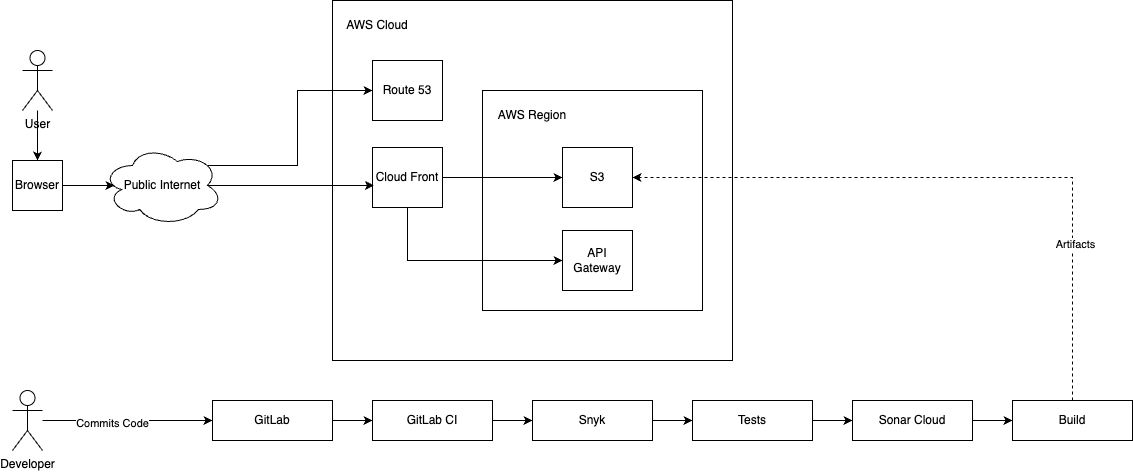

The diagram above was exported from draw.io. Its source (the exported page's mxGraphModel, read from the mxfile embedded in the PNG):
<mxGraphModel dx="1266" dy="650" grid="1" gridSize="10" guides="1" tooltips="1" connect="1" arrows="1" fold="1" page="1" pageScale="1" pageWidth="850" pageHeight="1100" math="0" shadow="0">
  <root>
    <mxCell id="0" />
    <mxCell id="1" parent="0" />
    <mxCell id="DwHTUwdWwvHwh_4NnhPt-7" style="edgeStyle=orthogonalEdgeStyle;rounded=0;orthogonalLoop=1;jettySize=auto;html=1;entryX=0.5;entryY=0;entryDx=0;entryDy=0;" edge="1" parent="1" source="DwHTUwdWwvHwh_4NnhPt-3" target="DwHTUwdWwvHwh_4NnhPt-4">
      <mxGeometry relative="1" as="geometry" />
    </mxCell>
    <mxCell id="DwHTUwdWwvHwh_4NnhPt-3" value="User" style="shape=umlActor;verticalLabelPosition=bottom;verticalAlign=top;html=1;outlineConnect=0;" vertex="1" parent="1">
      <mxGeometry x="50" y="130" width="30" height="60" as="geometry" />
    </mxCell>
    <mxCell id="DwHTUwdWwvHwh_4NnhPt-4" value="Browser" style="rounded=0;whiteSpace=wrap;html=1;" vertex="1" parent="1">
      <mxGeometry x="40" y="240" width="50" height="50" as="geometry" />
    </mxCell>
    <mxCell id="DwHTUwdWwvHwh_4NnhPt-5" value="Public Internet" style="ellipse;shape=cloud;whiteSpace=wrap;html=1;" vertex="1" parent="1">
      <mxGeometry x="130" y="225" width="120" height="80" as="geometry" />
    </mxCell>
    <mxCell id="DwHTUwdWwvHwh_4NnhPt-6" value="" style="group" vertex="1" connectable="0" parent="1">
      <mxGeometry x="360" y="80" width="400" height="360" as="geometry" />
    </mxCell>
    <mxCell id="DwHTUwdWwvHwh_4NnhPt-1" value="" style="rounded=0;whiteSpace=wrap;html=1;" vertex="1" parent="DwHTUwdWwvHwh_4NnhPt-6">
      <mxGeometry width="400" height="360" as="geometry" />
    </mxCell>
    <mxCell id="DwHTUwdWwvHwh_4NnhPt-2" value="AWS Cloud" style="text;html=1;align=center;verticalAlign=middle;whiteSpace=wrap;rounded=0;" vertex="1" parent="DwHTUwdWwvHwh_4NnhPt-6">
      <mxGeometry x="10" y="10" width="70" height="30" as="geometry" />
    </mxCell>
    <mxCell id="DwHTUwdWwvHwh_4NnhPt-10" value="Route 53" style="rounded=0;whiteSpace=wrap;html=1;" vertex="1" parent="DwHTUwdWwvHwh_4NnhPt-6">
      <mxGeometry x="40" y="60" width="70" height="60" as="geometry" />
    </mxCell>
    <mxCell id="DwHTUwdWwvHwh_4NnhPt-19" style="edgeStyle=orthogonalEdgeStyle;rounded=0;orthogonalLoop=1;jettySize=auto;html=1;entryX=0;entryY=0.5;entryDx=0;entryDy=0;" edge="1" parent="DwHTUwdWwvHwh_4NnhPt-6" source="DwHTUwdWwvHwh_4NnhPt-11" target="DwHTUwdWwvHwh_4NnhPt-15">
      <mxGeometry relative="1" as="geometry" />
    </mxCell>
    <mxCell id="DwHTUwdWwvHwh_4NnhPt-11" value="Cloud Front" style="rounded=0;whiteSpace=wrap;html=1;" vertex="1" parent="DwHTUwdWwvHwh_4NnhPt-6">
      <mxGeometry x="40" y="147" width="70" height="60" as="geometry" />
    </mxCell>
    <mxCell id="DwHTUwdWwvHwh_4NnhPt-12" value="&lt;div style=&quot;&quot;&gt;&lt;br&gt;&lt;/div&gt;" style="rounded=0;whiteSpace=wrap;html=1;align=left;" vertex="1" parent="DwHTUwdWwvHwh_4NnhPt-6">
      <mxGeometry x="150" y="90" width="220" height="220" as="geometry" />
    </mxCell>
    <mxCell id="DwHTUwdWwvHwh_4NnhPt-13" value="AWS Region" style="text;html=1;align=center;verticalAlign=middle;whiteSpace=wrap;rounded=0;" vertex="1" parent="DwHTUwdWwvHwh_4NnhPt-6">
      <mxGeometry x="160" y="100" width="80" height="30" as="geometry" />
    </mxCell>
    <mxCell id="DwHTUwdWwvHwh_4NnhPt-14" value="S3" style="rounded=0;whiteSpace=wrap;html=1;" vertex="1" parent="DwHTUwdWwvHwh_4NnhPt-6">
      <mxGeometry x="230" y="147" width="70" height="60" as="geometry" />
    </mxCell>
    <mxCell id="DwHTUwdWwvHwh_4NnhPt-15" value="API Gateway" style="rounded=0;whiteSpace=wrap;html=1;" vertex="1" parent="DwHTUwdWwvHwh_4NnhPt-6">
      <mxGeometry x="230" y="230" width="70" height="60" as="geometry" />
    </mxCell>
    <mxCell id="DwHTUwdWwvHwh_4NnhPt-18" style="edgeStyle=orthogonalEdgeStyle;rounded=0;orthogonalLoop=1;jettySize=auto;html=1;entryX=0;entryY=0.5;entryDx=0;entryDy=0;" edge="1" parent="DwHTUwdWwvHwh_4NnhPt-6" source="DwHTUwdWwvHwh_4NnhPt-11" target="DwHTUwdWwvHwh_4NnhPt-14">
      <mxGeometry relative="1" as="geometry" />
    </mxCell>
    <mxCell id="DwHTUwdWwvHwh_4NnhPt-20" style="edgeStyle=orthogonalEdgeStyle;rounded=0;orthogonalLoop=1;jettySize=auto;html=1;entryX=0;entryY=0.5;entryDx=0;entryDy=0;exitX=0.5;exitY=1;exitDx=0;exitDy=0;" edge="1" parent="DwHTUwdWwvHwh_4NnhPt-6" source="DwHTUwdWwvHwh_4NnhPt-11" target="DwHTUwdWwvHwh_4NnhPt-15">
      <mxGeometry relative="1" as="geometry" />
    </mxCell>
    <mxCell id="DwHTUwdWwvHwh_4NnhPt-8" style="edgeStyle=orthogonalEdgeStyle;rounded=0;orthogonalLoop=1;jettySize=auto;html=1;entryX=0.1;entryY=0.5;entryDx=0;entryDy=0;entryPerimeter=0;" edge="1" parent="1" source="DwHTUwdWwvHwh_4NnhPt-4" target="DwHTUwdWwvHwh_4NnhPt-5">
      <mxGeometry relative="1" as="geometry" />
    </mxCell>
    <mxCell id="DwHTUwdWwvHwh_4NnhPt-16" style="edgeStyle=orthogonalEdgeStyle;rounded=0;orthogonalLoop=1;jettySize=auto;html=1;entryX=0;entryY=0.5;entryDx=0;entryDy=0;exitX=0.88;exitY=0.25;exitDx=0;exitDy=0;exitPerimeter=0;" edge="1" parent="1" source="DwHTUwdWwvHwh_4NnhPt-5" target="DwHTUwdWwvHwh_4NnhPt-10">
      <mxGeometry relative="1" as="geometry" />
    </mxCell>
    <mxCell id="DwHTUwdWwvHwh_4NnhPt-17" style="edgeStyle=orthogonalEdgeStyle;rounded=0;orthogonalLoop=1;jettySize=auto;html=1;entryX=0.021;entryY=0.633;entryDx=0;entryDy=0;entryPerimeter=0;exitX=0.875;exitY=0.5;exitDx=0;exitDy=0;exitPerimeter=0;" edge="1" parent="1" source="DwHTUwdWwvHwh_4NnhPt-5" target="DwHTUwdWwvHwh_4NnhPt-11">
      <mxGeometry relative="1" as="geometry" />
    </mxCell>
    <mxCell id="DwHTUwdWwvHwh_4NnhPt-27" style="edgeStyle=orthogonalEdgeStyle;rounded=0;orthogonalLoop=1;jettySize=auto;html=1;entryX=0;entryY=0.5;entryDx=0;entryDy=0;" edge="1" parent="1" source="DwHTUwdWwvHwh_4NnhPt-21" target="DwHTUwdWwvHwh_4NnhPt-22">
      <mxGeometry relative="1" as="geometry" />
    </mxCell>
    <mxCell id="DwHTUwdWwvHwh_4NnhPt-21" value="GitLab" style="rounded=0;whiteSpace=wrap;html=1;" vertex="1" parent="1">
      <mxGeometry x="240" y="480" width="120" height="40" as="geometry" />
    </mxCell>
    <mxCell id="DwHTUwdWwvHwh_4NnhPt-28" style="edgeStyle=orthogonalEdgeStyle;rounded=0;orthogonalLoop=1;jettySize=auto;html=1;entryX=0;entryY=0.5;entryDx=0;entryDy=0;" edge="1" parent="1" source="DwHTUwdWwvHwh_4NnhPt-22" target="DwHTUwdWwvHwh_4NnhPt-23">
      <mxGeometry relative="1" as="geometry" />
    </mxCell>
    <mxCell id="DwHTUwdWwvHwh_4NnhPt-22" value="GitLab CI" style="rounded=0;whiteSpace=wrap;html=1;" vertex="1" parent="1">
      <mxGeometry x="400" y="480" width="120" height="40" as="geometry" />
    </mxCell>
    <mxCell id="DwHTUwdWwvHwh_4NnhPt-29" style="edgeStyle=orthogonalEdgeStyle;rounded=0;orthogonalLoop=1;jettySize=auto;html=1;entryX=0;entryY=0.5;entryDx=0;entryDy=0;" edge="1" parent="1" source="DwHTUwdWwvHwh_4NnhPt-23" target="DwHTUwdWwvHwh_4NnhPt-24">
      <mxGeometry relative="1" as="geometry" />
    </mxCell>
    <mxCell id="DwHTUwdWwvHwh_4NnhPt-23" value="Snyk" style="rounded=0;whiteSpace=wrap;html=1;" vertex="1" parent="1">
      <mxGeometry x="560" y="480" width="120" height="40" as="geometry" />
    </mxCell>
    <mxCell id="DwHTUwdWwvHwh_4NnhPt-30" style="edgeStyle=orthogonalEdgeStyle;rounded=0;orthogonalLoop=1;jettySize=auto;html=1;entryX=0;entryY=0.5;entryDx=0;entryDy=0;" edge="1" parent="1" source="DwHTUwdWwvHwh_4NnhPt-24" target="DwHTUwdWwvHwh_4NnhPt-25">
      <mxGeometry relative="1" as="geometry" />
    </mxCell>
    <mxCell id="DwHTUwdWwvHwh_4NnhPt-24" value="Tests" style="rounded=0;whiteSpace=wrap;html=1;" vertex="1" parent="1">
      <mxGeometry x="720" y="480" width="120" height="40" as="geometry" />
    </mxCell>
    <mxCell id="DwHTUwdWwvHwh_4NnhPt-31" style="edgeStyle=orthogonalEdgeStyle;rounded=0;orthogonalLoop=1;jettySize=auto;html=1;entryX=0;entryY=0.5;entryDx=0;entryDy=0;" edge="1" parent="1" source="DwHTUwdWwvHwh_4NnhPt-25" target="DwHTUwdWwvHwh_4NnhPt-26">
      <mxGeometry relative="1" as="geometry" />
    </mxCell>
    <mxCell id="DwHTUwdWwvHwh_4NnhPt-25" value="Sonar Cloud" style="rounded=0;whiteSpace=wrap;html=1;" vertex="1" parent="1">
      <mxGeometry x="880" y="480" width="120" height="40" as="geometry" />
    </mxCell>
    <mxCell id="DwHTUwdWwvHwh_4NnhPt-32" style="edgeStyle=orthogonalEdgeStyle;rounded=0;orthogonalLoop=1;jettySize=auto;html=1;entryX=1;entryY=0.5;entryDx=0;entryDy=0;dashed=1;" edge="1" parent="1" source="DwHTUwdWwvHwh_4NnhPt-26" target="DwHTUwdWwvHwh_4NnhPt-14">
      <mxGeometry relative="1" as="geometry">
        <Array as="points">
          <mxPoint x="1100" y="257" />
        </Array>
      </mxGeometry>
    </mxCell>
    <mxCell id="DwHTUwdWwvHwh_4NnhPt-38" value="Artifacts" style="edgeLabel;html=1;align=center;verticalAlign=middle;resizable=0;points=[];" vertex="1" connectable="0" parent="DwHTUwdWwvHwh_4NnhPt-32">
      <mxGeometry x="-0.5264" y="-1" relative="1" as="geometry">
        <mxPoint x="1" as="offset" />
      </mxGeometry>
    </mxCell>
    <mxCell id="DwHTUwdWwvHwh_4NnhPt-26" value="Build" style="rounded=0;whiteSpace=wrap;html=1;" vertex="1" parent="1">
      <mxGeometry x="1040" y="480" width="120" height="40" as="geometry" />
    </mxCell>
    <mxCell id="DwHTUwdWwvHwh_4NnhPt-34" style="edgeStyle=orthogonalEdgeStyle;rounded=0;orthogonalLoop=1;jettySize=auto;html=1;entryX=0;entryY=0.5;entryDx=0;entryDy=0;" edge="1" parent="1" source="DwHTUwdWwvHwh_4NnhPt-33" target="DwHTUwdWwvHwh_4NnhPt-21">
      <mxGeometry relative="1" as="geometry" />
    </mxCell>
    <mxCell id="DwHTUwdWwvHwh_4NnhPt-37" value="Commits Code" style="edgeLabel;html=1;align=center;verticalAlign=middle;resizable=0;points=[];" vertex="1" connectable="0" parent="DwHTUwdWwvHwh_4NnhPt-34">
      <mxGeometry x="-0.1941" y="-2" relative="1" as="geometry">
        <mxPoint as="offset" />
      </mxGeometry>
    </mxCell>
    <mxCell id="DwHTUwdWwvHwh_4NnhPt-33" value="Developer" style="shape=umlActor;verticalLabelPosition=bottom;verticalAlign=top;html=1;outlineConnect=0;" vertex="1" parent="1">
      <mxGeometry x="40" y="470" width="30" height="60" as="geometry" />
    </mxCell>
  </root>
</mxGraphModel>